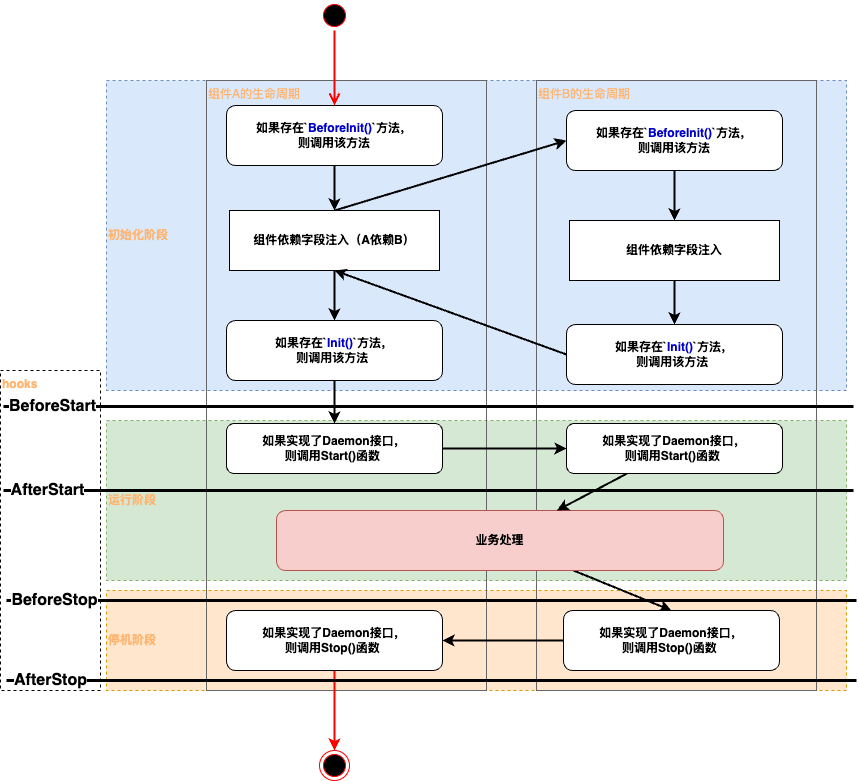

The diagram above was exported from draw.io. Its source (the exported page's mxGraphModel, read from the mxfile embedded in the PNG):
<mxGraphModel dx="987" dy="782" grid="1" gridSize="10" guides="1" tooltips="1" connect="1" arrows="1" fold="1" page="1" pageScale="1" pageWidth="827" pageHeight="1169" math="0" shadow="0">
  <root>
    <mxCell id="0" />
    <mxCell id="1" parent="0" />
    <mxCell id="2y39zaSplRbKSV1eiEDU-53" value="hooks" style="rounded=0;whiteSpace=wrap;html=1;fillColor=none;dashed=1;fontStyle=1;align=left;verticalAlign=top;fontColor=#FFB570;" vertex="1" parent="1">
      <mxGeometry x="414" y="400" width="100" height="320" as="geometry" />
    </mxCell>
    <mxCell id="2y39zaSplRbKSV1eiEDU-16" value="停机阶段" style="rounded=0;whiteSpace=wrap;html=1;align=left;dashed=1;fillColor=#ffe6cc;strokeColor=#d79b00;fontStyle=1;fontColor=#FFB570;" vertex="1" parent="1">
      <mxGeometry x="520" y="620" width="740" height="100" as="geometry" />
    </mxCell>
    <mxCell id="2y39zaSplRbKSV1eiEDU-14" value="运行阶段" style="rounded=0;whiteSpace=wrap;html=1;align=left;dashed=1;fillColor=#d5e8d4;strokeColor=#82b366;fontStyle=1;fontColor=#FFB570;" vertex="1" parent="1">
      <mxGeometry x="520" y="450" width="740" height="160" as="geometry" />
    </mxCell>
    <mxCell id="2y39zaSplRbKSV1eiEDU-1" value="初始化阶段" style="rounded=0;whiteSpace=wrap;html=1;align=left;dashed=1;fillColor=#dae8fc;strokeColor=#6c8ebf;fontStyle=1;fontColor=#FFB570;" vertex="1" parent="1">
      <mxGeometry x="520" y="110" width="740" height="310" as="geometry" />
    </mxCell>
    <mxCell id="2y39zaSplRbKSV1eiEDU-33" value="组件A的生命周期" style="rounded=0;whiteSpace=wrap;html=1;align=left;verticalAlign=top;fillColor=none;fillStyle=auto;glass=1;fontColor=#FFB570;strokeColor=#666666;gradientColor=none;" vertex="1" parent="1">
      <mxGeometry x="620" y="110" width="280" height="610" as="geometry" />
    </mxCell>
    <mxCell id="2y39zaSplRbKSV1eiEDU-25" value="组件B的生命周期" style="rounded=0;whiteSpace=wrap;html=1;align=left;verticalAlign=top;fillColor=none;fillStyle=auto;glass=1;fontColor=#FFB570;strokeColor=#666666;gradientColor=none;" vertex="1" parent="1">
      <mxGeometry x="950" y="110" width="280" height="610" as="geometry" />
    </mxCell>
    <mxCell id="2y39zaSplRbKSV1eiEDU-10" style="edgeStyle=orthogonalEdgeStyle;rounded=0;orthogonalLoop=1;jettySize=auto;html=1;entryX=0.5;entryY=0;entryDx=0;entryDy=0;strokeWidth=2;" edge="1" parent="1" source="2y39zaSplRbKSV1eiEDU-2" target="2y39zaSplRbKSV1eiEDU-9">
      <mxGeometry relative="1" as="geometry" />
    </mxCell>
    <mxCell id="2y39zaSplRbKSV1eiEDU-2" value="如果存在`&lt;font color=&quot;#0000cc&quot;&gt;BeforeInit()&lt;/font&gt;`方法，&lt;div&gt;则调用该方法&lt;/div&gt;" style="rounded=1;whiteSpace=wrap;html=1;fontStyle=1" vertex="1" parent="1">
      <mxGeometry x="640" y="135" width="216" height="60" as="geometry" />
    </mxCell>
    <mxCell id="2y39zaSplRbKSV1eiEDU-12" value="" style="edgeStyle=orthogonalEdgeStyle;rounded=0;orthogonalLoop=1;jettySize=auto;html=1;entryX=0.5;entryY=0;entryDx=0;entryDy=0;strokeWidth=2;" edge="1" parent="1" source="2y39zaSplRbKSV1eiEDU-9" target="2y39zaSplRbKSV1eiEDU-13">
      <mxGeometry relative="1" as="geometry">
        <mxPoint x="748" y="380" as="targetPoint" />
      </mxGeometry>
    </mxCell>
    <mxCell id="2y39zaSplRbKSV1eiEDU-26" style="rounded=0;orthogonalLoop=1;jettySize=auto;html=1;entryX=0;entryY=0.5;entryDx=0;entryDy=0;exitX=0.5;exitY=0;exitDx=0;exitDy=0;strokeWidth=2;" edge="1" parent="1" source="2y39zaSplRbKSV1eiEDU-9" target="2y39zaSplRbKSV1eiEDU-20">
      <mxGeometry relative="1" as="geometry" />
    </mxCell>
    <mxCell id="2y39zaSplRbKSV1eiEDU-9" value="组件依赖字段注入（A依赖B）" style="rounded=0;whiteSpace=wrap;html=1;fontStyle=1" vertex="1" parent="1">
      <mxGeometry x="643" y="240" width="210" height="60" as="geometry" />
    </mxCell>
    <mxCell id="2y39zaSplRbKSV1eiEDU-18" style="edgeStyle=orthogonalEdgeStyle;rounded=0;orthogonalLoop=1;jettySize=auto;html=1;strokeWidth=2;" edge="1" parent="1" source="2y39zaSplRbKSV1eiEDU-13" target="2y39zaSplRbKSV1eiEDU-15">
      <mxGeometry relative="1" as="geometry" />
    </mxCell>
    <mxCell id="2y39zaSplRbKSV1eiEDU-13" value="如果存在`&lt;font color=&quot;#0000cc&quot;&gt;Init()&lt;/font&gt;`方法，&lt;div&gt;则调用该方法&amp;nbsp;&lt;/div&gt;" style="rounded=1;whiteSpace=wrap;html=1;fontStyle=1" vertex="1" parent="1">
      <mxGeometry x="640" y="350" width="216" height="60" as="geometry" />
    </mxCell>
    <mxCell id="2y39zaSplRbKSV1eiEDU-32" style="edgeStyle=orthogonalEdgeStyle;rounded=0;orthogonalLoop=1;jettySize=auto;html=1;entryX=0;entryY=0.5;entryDx=0;entryDy=0;strokeWidth=2;" edge="1" parent="1" source="2y39zaSplRbKSV1eiEDU-15" target="2y39zaSplRbKSV1eiEDU-31">
      <mxGeometry relative="1" as="geometry" />
    </mxCell>
    <mxCell id="2y39zaSplRbKSV1eiEDU-15" value="如果实现了Daemon接口，&lt;div&gt;则调用Start()函数&amp;nbsp;&lt;/div&gt;" style="rounded=1;whiteSpace=wrap;html=1;fontStyle=1" vertex="1" parent="1">
      <mxGeometry x="640" y="453" width="216" height="50" as="geometry" />
    </mxCell>
    <mxCell id="2y39zaSplRbKSV1eiEDU-44" style="edgeStyle=orthogonalEdgeStyle;rounded=0;orthogonalLoop=1;jettySize=auto;html=1;entryX=0;entryY=0.5;entryDx=0;entryDy=0;strokeWidth=2;strokeColor=#FF0000;" edge="1" parent="1" source="2y39zaSplRbKSV1eiEDU-17" target="2y39zaSplRbKSV1eiEDU-40">
      <mxGeometry relative="1" as="geometry" />
    </mxCell>
    <mxCell id="2y39zaSplRbKSV1eiEDU-17" value="如果实现了Daemon接口，&lt;div&gt;则调用Stop()函数&amp;nbsp;&lt;/div&gt;" style="rounded=1;whiteSpace=wrap;html=1;fontStyle=1" vertex="1" parent="1">
      <mxGeometry x="640" y="640" width="216" height="60" as="geometry" />
    </mxCell>
    <mxCell id="2y39zaSplRbKSV1eiEDU-24" style="edgeStyle=orthogonalEdgeStyle;rounded=0;orthogonalLoop=1;jettySize=auto;html=1;strokeWidth=2;" edge="1" parent="1" source="2y39zaSplRbKSV1eiEDU-20" target="2y39zaSplRbKSV1eiEDU-22">
      <mxGeometry relative="1" as="geometry" />
    </mxCell>
    <mxCell id="2y39zaSplRbKSV1eiEDU-20" value="如果存在`&lt;font color=&quot;#0000cc&quot;&gt;BeforeInit()&lt;/font&gt;`方法，&lt;div&gt;则调用该方法&lt;/div&gt;" style="rounded=1;whiteSpace=wrap;html=1;fontStyle=1" vertex="1" parent="1">
      <mxGeometry x="980" y="140" width="216" height="60" as="geometry" />
    </mxCell>
    <mxCell id="2y39zaSplRbKSV1eiEDU-21" value="" style="edgeStyle=orthogonalEdgeStyle;rounded=0;orthogonalLoop=1;jettySize=auto;html=1;entryX=0.5;entryY=0;entryDx=0;entryDy=0;strokeWidth=2;" edge="1" parent="1" source="2y39zaSplRbKSV1eiEDU-22" target="2y39zaSplRbKSV1eiEDU-23">
      <mxGeometry relative="1" as="geometry">
        <mxPoint x="1088" y="390" as="targetPoint" />
      </mxGeometry>
    </mxCell>
    <mxCell id="2y39zaSplRbKSV1eiEDU-22" value="组件依赖字段注入" style="rounded=0;whiteSpace=wrap;html=1;fontStyle=1" vertex="1" parent="1">
      <mxGeometry x="983" y="250" width="210" height="60" as="geometry" />
    </mxCell>
    <mxCell id="2y39zaSplRbKSV1eiEDU-27" style="rounded=0;orthogonalLoop=1;jettySize=auto;html=1;entryX=0.5;entryY=1;entryDx=0;entryDy=0;strokeWidth=2;exitX=0;exitY=0.5;exitDx=0;exitDy=0;" edge="1" parent="1" source="2y39zaSplRbKSV1eiEDU-23" target="2y39zaSplRbKSV1eiEDU-9">
      <mxGeometry relative="1" as="geometry" />
    </mxCell>
    <mxCell id="2y39zaSplRbKSV1eiEDU-23" value="如果存在`&lt;font color=&quot;#0000cc&quot;&gt;Init()&lt;/font&gt;`方法，&lt;div&gt;则调用该方法&amp;nbsp;&lt;/div&gt;" style="rounded=1;whiteSpace=wrap;html=1;fontStyle=1" vertex="1" parent="1">
      <mxGeometry x="980" y="354" width="216" height="60" as="geometry" />
    </mxCell>
    <mxCell id="2y39zaSplRbKSV1eiEDU-38" style="rounded=0;orthogonalLoop=1;jettySize=auto;html=1;entryX=0.5;entryY=0;entryDx=0;entryDy=0;strokeWidth=2;" edge="1" parent="1" source="2y39zaSplRbKSV1eiEDU-28" target="2y39zaSplRbKSV1eiEDU-37">
      <mxGeometry relative="1" as="geometry" />
    </mxCell>
    <mxCell id="2y39zaSplRbKSV1eiEDU-28" value="业务处理" style="rounded=1;whiteSpace=wrap;html=1;fontStyle=1;fillColor=#f8cecc;strokeColor=#b85450;strokeWidth=1;" vertex="1" parent="1">
      <mxGeometry x="690" y="540" width="447" height="60" as="geometry" />
    </mxCell>
    <mxCell id="2y39zaSplRbKSV1eiEDU-36" style="rounded=0;orthogonalLoop=1;jettySize=auto;html=1;strokeWidth=2;" edge="1" parent="1" source="2y39zaSplRbKSV1eiEDU-31" target="2y39zaSplRbKSV1eiEDU-28">
      <mxGeometry relative="1" as="geometry" />
    </mxCell>
    <mxCell id="2y39zaSplRbKSV1eiEDU-31" value="如果实现了Daemon接口，&lt;div&gt;则调用Start()函数&amp;nbsp;&lt;/div&gt;" style="rounded=1;whiteSpace=wrap;html=1;fontStyle=1" vertex="1" parent="1">
      <mxGeometry x="980" y="453" width="216" height="50" as="geometry" />
    </mxCell>
    <mxCell id="2y39zaSplRbKSV1eiEDU-39" style="edgeStyle=orthogonalEdgeStyle;rounded=0;orthogonalLoop=1;jettySize=auto;html=1;strokeWidth=2;" edge="1" parent="1" source="2y39zaSplRbKSV1eiEDU-37" target="2y39zaSplRbKSV1eiEDU-17">
      <mxGeometry relative="1" as="geometry" />
    </mxCell>
    <mxCell id="2y39zaSplRbKSV1eiEDU-37" value="如果实现了Daemon接口，&lt;div&gt;则调用Stop()函数&amp;nbsp;&lt;/div&gt;" style="rounded=1;whiteSpace=wrap;html=1;fontStyle=1" vertex="1" parent="1">
      <mxGeometry x="977" y="640" width="216" height="60" as="geometry" />
    </mxCell>
    <mxCell id="2y39zaSplRbKSV1eiEDU-40" value="" style="ellipse;html=1;shape=endState;fillColor=#000000;strokeColor=#ff0000;direction=south;" vertex="1" parent="1">
      <mxGeometry x="733" y="780" width="30" height="30" as="geometry" />
    </mxCell>
    <mxCell id="2y39zaSplRbKSV1eiEDU-42" value="" style="ellipse;html=1;shape=startState;fillColor=#000000;strokeColor=#ff0000;" vertex="1" parent="1">
      <mxGeometry x="733" y="30" width="30" height="30" as="geometry" />
    </mxCell>
    <mxCell id="2y39zaSplRbKSV1eiEDU-43" value="" style="edgeStyle=orthogonalEdgeStyle;html=1;verticalAlign=bottom;endArrow=open;endSize=8;strokeColor=#ff0000;rounded=0;entryX=0.5;entryY=0;entryDx=0;entryDy=0;strokeWidth=2;" edge="1" source="2y39zaSplRbKSV1eiEDU-42" parent="1" target="2y39zaSplRbKSV1eiEDU-2">
      <mxGeometry relative="1" as="geometry">
        <mxPoint x="685" y="30" as="targetPoint" />
      </mxGeometry>
    </mxCell>
    <mxCell id="2y39zaSplRbKSV1eiEDU-45" value="" style="endArrow=none;html=1;rounded=0;strokeWidth=3;" edge="1" parent="1">
      <mxGeometry width="50" height="50" relative="1" as="geometry">
        <mxPoint x="417" y="436" as="sourcePoint" />
        <mxPoint x="1267" y="436" as="targetPoint" />
      </mxGeometry>
    </mxCell>
    <mxCell id="2y39zaSplRbKSV1eiEDU-46" value="BeforeStart" style="edgeLabel;html=1;align=center;verticalAlign=middle;resizable=0;points=[];fontSize=16;fontStyle=1" vertex="1" connectable="0" parent="2y39zaSplRbKSV1eiEDU-45">
      <mxGeometry x="-0.9323" y="1" relative="1" as="geometry">
        <mxPoint x="20" as="offset" />
      </mxGeometry>
    </mxCell>
    <mxCell id="2y39zaSplRbKSV1eiEDU-47" value="" style="endArrow=none;html=1;rounded=0;strokeWidth=3;" edge="1" parent="1">
      <mxGeometry width="50" height="50" relative="1" as="geometry">
        <mxPoint x="417" y="520" as="sourcePoint" />
        <mxPoint x="1267" y="520" as="targetPoint" />
      </mxGeometry>
    </mxCell>
    <mxCell id="2y39zaSplRbKSV1eiEDU-48" value="AfterStart" style="edgeLabel;html=1;align=center;verticalAlign=middle;resizable=0;points=[];fontSize=16;fontStyle=1" vertex="1" connectable="0" parent="2y39zaSplRbKSV1eiEDU-47">
      <mxGeometry x="-0.9323" y="1" relative="1" as="geometry">
        <mxPoint x="15" as="offset" />
      </mxGeometry>
    </mxCell>
    <mxCell id="2y39zaSplRbKSV1eiEDU-49" value="" style="endArrow=none;html=1;rounded=0;strokeWidth=3;" edge="1" parent="1">
      <mxGeometry width="50" height="50" relative="1" as="geometry">
        <mxPoint x="420" y="630" as="sourcePoint" />
        <mxPoint x="1270" y="630" as="targetPoint" />
      </mxGeometry>
    </mxCell>
    <mxCell id="2y39zaSplRbKSV1eiEDU-50" value="BeforeStop" style="edgeLabel;html=1;align=center;verticalAlign=middle;resizable=0;points=[];fontSize=16;fontStyle=1" vertex="1" connectable="0" parent="2y39zaSplRbKSV1eiEDU-49">
      <mxGeometry x="-0.9323" y="1" relative="1" as="geometry">
        <mxPoint x="19" as="offset" />
      </mxGeometry>
    </mxCell>
    <mxCell id="2y39zaSplRbKSV1eiEDU-51" value="" style="endArrow=none;html=1;rounded=0;strokeWidth=3;" edge="1" parent="1">
      <mxGeometry width="50" height="50" relative="1" as="geometry">
        <mxPoint x="420" y="710" as="sourcePoint" />
        <mxPoint x="1270" y="710" as="targetPoint" />
      </mxGeometry>
    </mxCell>
    <mxCell id="2y39zaSplRbKSV1eiEDU-52" value="AfterStop" style="edgeLabel;html=1;align=center;verticalAlign=middle;resizable=0;points=[];fontSize=16;fontStyle=1" vertex="1" connectable="0" parent="2y39zaSplRbKSV1eiEDU-51">
      <mxGeometry x="-0.9323" y="1" relative="1" as="geometry">
        <mxPoint x="15" as="offset" />
      </mxGeometry>
    </mxCell>
  </root>
</mxGraphModel>